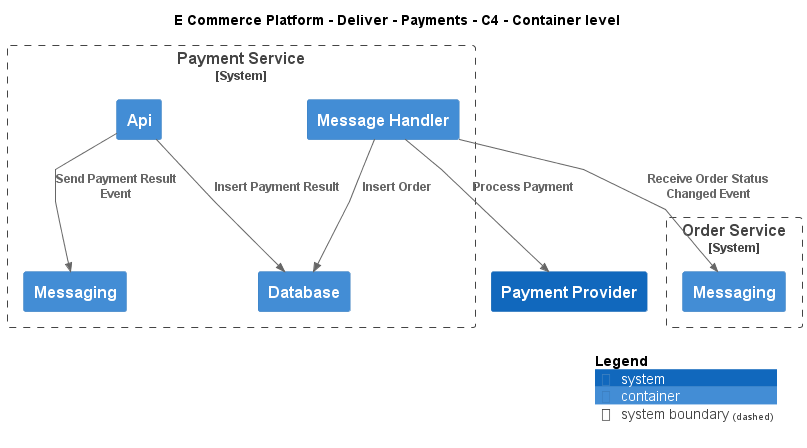

The diagram above was rendered by PlantUML. Its source (embedded in the PNG):
@startuml
!include ..\..\..\.c4s\C4_Container.puml

AddElementTag("c4interflow:lifecycle:new", $bgColor=green, $fontColor=#ffffff, $borderColor=green, $shadowing="False")
AddElementTag("c4interflow:lifecycle:changed", $bgColor=orange, $fontColor=#ffffff, $borderColor=orange, $shadowing="False")
AddElementTag("c4interflow:lifecycle:removed", $bgColor=red, $fontColor=#ffffff, $borderColor=red, $shadowing="False")

AddRelTag("c4interflow:lifecycle:new", $textColor=green, $lineColor=green)
AddRelTag("c4interflow:lifecycle:changed", $textColor=orange, $lineColor=orange)
AddRelTag("c4interflow:lifecycle:removed", $textColor=red, $lineColor=red)

SHOW_PERSON_PORTRAIT()
LAYOUT_TOP_DOWN()

skinparam linetype polyline

title E Commerce Platform - Deliver - Payments - C4 - Container level

System(ECommercePlatform.Deliver.Payments.SoftwareSystems.PaymentProvider, "Payment Provider", "")

System_Boundary(ECommercePlatform.Deliver.Payments.SoftwareSystems.PaymentService, "Payment Service") {
    Container(ECommercePlatform.Deliver.Payments.SoftwareSystems.PaymentService.Containers.Api, "Api", "", "")
    Container(ECommercePlatform.Deliver.Payments.SoftwareSystems.PaymentService.Containers.Database, "Database", "", "")
    Container(ECommercePlatform.Deliver.Payments.SoftwareSystems.PaymentService.Containers.Messaging, "Messaging", "", "")
    Container(ECommercePlatform.Deliver.Payments.SoftwareSystems.PaymentService.Containers.MessageHandler, "Message Handler", "", "")
}

System_Boundary(ECommercePlatform.GenerateDemand.OrderManagement.SoftwareSystems.OrderService, "Order Service") {
    Container(ECommercePlatform.GenerateDemand.OrderManagement.SoftwareSystems.OrderService.Containers.Messaging, "Messaging", "", "")
}

Rel(ECommercePlatform.Deliver.Payments.SoftwareSystems.PaymentService.Containers.Api, ECommercePlatform.Deliver.Payments.SoftwareSystems.PaymentService.Containers.Database, "Insert Payment Result")
Rel(ECommercePlatform.Deliver.Payments.SoftwareSystems.PaymentService.Containers.Api, ECommercePlatform.Deliver.Payments.SoftwareSystems.PaymentService.Containers.Messaging, "Send Payment Result Event")
Rel(ECommercePlatform.Deliver.Payments.SoftwareSystems.PaymentService.Containers.MessageHandler, ECommercePlatform.GenerateDemand.OrderManagement.SoftwareSystems.OrderService.Containers.Messaging, "Receive Order Status Changed Event")
Rel(ECommercePlatform.Deliver.Payments.SoftwareSystems.PaymentService.Containers.MessageHandler, ECommercePlatform.Deliver.Payments.SoftwareSystems.PaymentService.Containers.Database, "Insert Order")
Rel(ECommercePlatform.Deliver.Payments.SoftwareSystems.PaymentService.Containers.MessageHandler, ECommercePlatform.Deliver.Payments.SoftwareSystems.PaymentProvider, "Process Payment")


SHOW_LEGEND()
@enduml